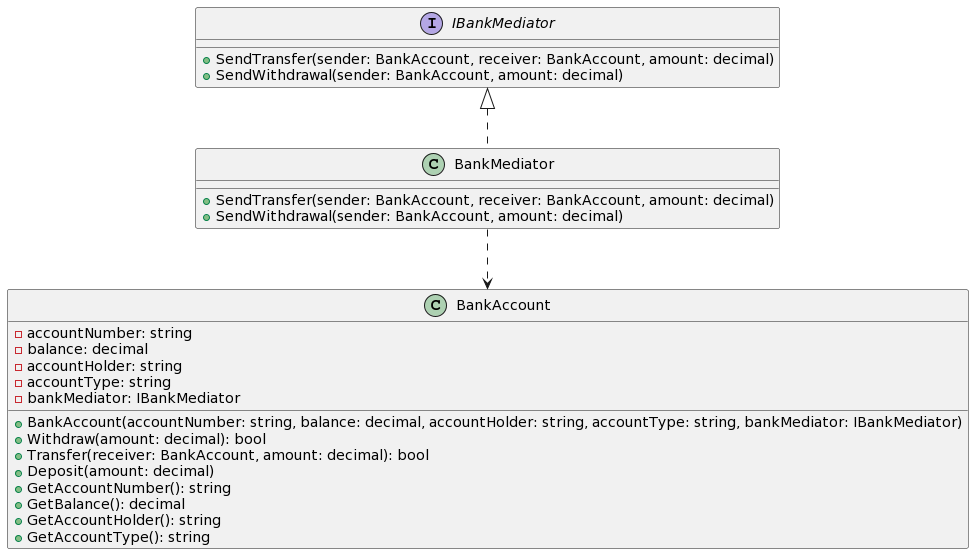

The diagram above was rendered by PlantUML. Its source (embedded in the PNG):
@startuml
interface IBankMediator {
    + SendTransfer(sender: BankAccount, receiver: BankAccount, amount: decimal)
    + SendWithdrawal(sender: BankAccount, amount: decimal)
}

class BankMediator {
    + SendTransfer(sender: BankAccount, receiver: BankAccount, amount: decimal)
    + SendWithdrawal(sender: BankAccount, amount: decimal)
}

class BankAccount {
    - accountNumber: string
    - balance: decimal
    - accountHolder: string
    - accountType: string
    - bankMediator: IBankMediator
    + BankAccount(accountNumber: string, balance: decimal, accountHolder: string, accountType: string, bankMediator: IBankMediator)
    + Withdraw(amount: decimal): bool
    + Transfer(receiver: BankAccount, amount: decimal): bool
    + Deposit(amount: decimal)
    + GetAccountNumber(): string
    + GetBalance(): decimal
    + GetAccountHolder(): string
    + GetAccountType(): string
}

IBankMediator <|.. BankMediator
BankMediator ..> BankAccount
@enduml